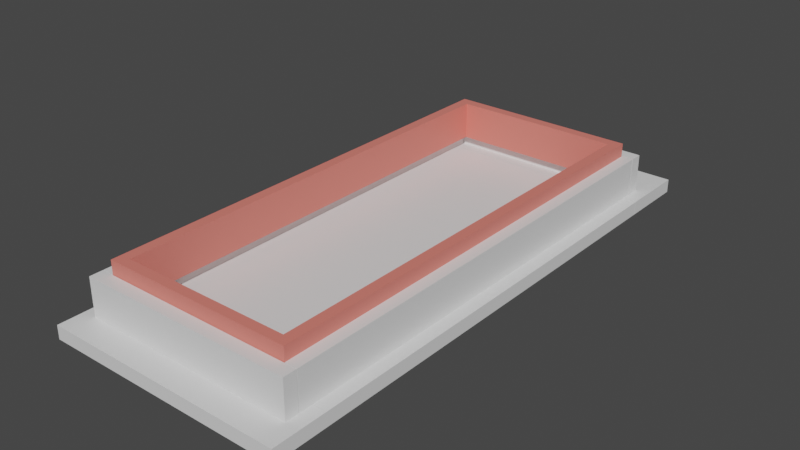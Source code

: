 # Source: 01curb.blend  (saved by Blender 3.3.6; exported with 4.5.12 LTS)
import bpy
from mathutils import Matrix  # noqa: F401  (used for matrix-valued properties, if any)

bpy.ops.wm.read_factory_settings(use_empty=True)
scene = bpy.context.scene
scene.name = 'Scene'

# ---- collections
col_collection = bpy.data.collections.new('Collection'); scene.collection.children.link(col_collection)

# ---- materials (node trees are filled in below, after node groups)
mat_mat1 = bpy.data.materials.new('mat1')
mat_mat1.alpha_threshold = 0.0
mat_mat1.use_transparent_shadow = False
mat_mat1.roughness = 0.5
mat_mat1.line_color = (0.0, 0.0, 0.0, 1.0)
mat_mat2 = bpy.data.materials.new('mat2')
mat_mat2.use_transparent_shadow = False

# ---- material node trees
mat_mat1.use_nodes = True; mat_mat1.node_tree.nodes.clear()
_N = mat_mat1.node_tree.nodes; _L = mat_mat1.node_tree.links
n0 = _N.new('ShaderNodeOutputMaterial'); n0.name = 'Material Output'; n0.location = (300, 300)
n1 = _N.new('ShaderNodeBsdfPrincipled'); n1.name = 'Principled BSDF'; n1.location = (10, 300)
n1.distribution = 'GGX'
n1.subsurface_method = 'RANDOM_WALK_SKIN'
n1.inputs[3].default_value = 1.45
n1.inputs[27].default_value = (0.0, 0.0, 0.0, 1.0)
n1.inputs[28].default_value = 1.0
_L.new(n1.outputs[0], n0.inputs[0])
n0.is_active_output = True
mat_mat2.use_nodes = True; mat_mat2.node_tree.nodes.clear()
_N = mat_mat2.node_tree.nodes; _L = mat_mat2.node_tree.links
n0 = _N.new('ShaderNodeBsdfPrincipled'); n0.name = 'Principled BSDF'; n0.location = (10, 300)
n0.distribution = 'GGX'
n0.subsurface_method = 'RANDOM_WALK_SKIN'
n0.inputs[0].default_value = (0.8, 0.2057, 0.1663, 1.0)
n0.inputs[3].default_value = 1.45
n0.inputs[27].default_value = (0.0, 0.0, 0.0, 1.0)
n0.inputs[28].default_value = 1.0
n1 = _N.new('ShaderNodeOutputMaterial'); n1.name = 'Material Output'; n1.location = (300, 300)
_L.new(n0.outputs[0], n1.inputs[0])
n1.is_active_output = True

# ---- world
world_world = bpy.data.worlds.new('World'); scene.world = world_world
world_world.use_nodes = True; world_world.node_tree.nodes.clear()
_N = world_world.node_tree.nodes; _L = world_world.node_tree.links
n0 = _N.new('ShaderNodeOutputWorld'); n0.name = 'World Output'; n0.location = (300, 300)
n1 = _N.new('ShaderNodeBackground'); n1.name = 'Background'; n1.location = (10, 300)
n1.inputs[0].default_value = (0.05088, 0.05088, 0.05088, 1.0)
_L.new(n1.outputs[0], n0.inputs[0])
n0.is_active_output = True
world_world.color = (0.05088, 0.05088, 0.05088)
world_world.use_sun_shadow = False
world_world.sun_shadow_jitter_overblur = 0.0

# ---- meshes
me_cube_001 = bpy.data.meshes.new('Cube.001')
me_cube_001.from_pydata([(-0.4, -0.001869, -0.05), (-0.4, -0.001869, -0.19), (-0.4, 1.818, -0.05), (-0.4, 1.818, -0.19), (0.4, -0.001868, -0.05), (0.4, -0.001868, -0.19), (0.4, 1.818, -0.05), (0.4, 1.818, -0.19), (0.4, 1.769, -0.19), (-0.4, 1.767, -0.05), (0.4, 1.767, -0.05), (-0.4, 1.767, -0.19), (0.4, 0.04909, -0.05), (-0.4, 0.04722, -0.19), (0.4, 0.04909, -0.19), (-0.4, 0.04722, -0.05), (0.4, 0.04722, -0.05), (-0.4, 0.04909, -0.05), (-0.4, 0.04909, -0.19), (0.4, 0.04722, -0.19), (-0.4, 1.769, -0.05), (-0.4, 1.769, -0.19), (0.4, 1.767, -0.19), (0.4, 1.769, -0.05), (0.3556, 0.04909, -0.05), (0.3556, 0.04909, -0.19), (0.3556, 1.767, -0.05), (0.3556, 1.767, -0.19), (-0.3556, 0.04909, -0.05), (-0.3556, 1.767, -0.05), (-0.3556, 0.04909, -0.19), (-0.3556, 1.767, -0.19), (-0.4, -0.002245, -0.05), (-0.4, -0.002245, -0.19), (0.4, -0.002245, -0.05), (0.4, -0.002245, -0.19), (0.4, 1.816, -0.19), (0.4, 1.767, -0.05), (0.3556, 0.04909, -0.05), (-0.3556, 1.767, -0.19), (-0.4, 1.767, -0.05), (-0.4, 1.767, -0.19), (0.4, 1.767, -0.19)], [], [(20, 23, 6, 2), (3, 2, 6, 7), (19, 16, 4, 5), (8, 21, 3, 7), (21, 20, 2, 3), (5, 4, 0, 1), (18, 17, 9, 11), (30, 18, 11, 31), (7, 6, 23, 8), (24, 12, 10, 26), (0, 4, 16, 15), (5, 1, 13, 19), (1, 0, 15, 13), (22, 10, 12, 14), (21, 8, 23, 20), (19, 13, 15, 16), (31, 11, 9, 29), (28, 17, 18, 30), (12, 24, 25, 14), (22, 27, 26, 10), (14, 25, 27, 22), (17, 28, 29, 9), (29, 28, 30, 31), (24, 26, 27, 25)])
_uv = me_cube_001.uv_layers.new(name='UVMap')
_uv.uv.foreach_set('vector', [0.7839, 2.98e-08, 0.7839, 0.4656, 0.7553, 0.4656, 0.7553, 0.0, 0.4889, 0.4656, 0.4074, 0.4656, 0.4074, 0.0, 0.4889, 0.0, 0.436, 0.4656, 0.436, 0.5471, 0.4074, 0.5471, 0.4074, 0.4656, 0.8124, 0.0, 0.8124, 0.4656, 0.7839, 0.4656, 0.7839, 2.98e-08, 0.3545, 0.4656, 0.3545, 0.5471, 0.3259, 0.5471, 0.3259, 0.4656, 0.5703, 0.4656, 0.4889, 0.4656, 0.4889, 0.0, 0.5703, 0.0, 0.3259, 1.0, 0.2444, 1.0, 0.2444, 1.192e-07, 0.3259, 0.0, 0.7036, 0.0, 0.7294, 0.0, 0.7294, 1.0, 0.7036, 1.0, 0.3831, 0.4656, 0.3831, 0.5471, 0.3545, 0.5471, 0.3545, 0.4656, 0.7036, 1.0, 0.6777, 1.0, 0.6777, 0.0, 0.7036, 0.0, 0.8696, 2.98e-08, 0.8696, 0.4656, 0.841, 0.4656, 0.841, 0.0, 0.841, 0.0, 0.841, 0.4656, 0.8124, 0.4656, 0.8124, 2.98e-08, 0.4645, 0.4656, 0.4645, 0.5471, 0.436, 0.5471, 0.436, 0.4656, 0.163, 1.0, 0.08148, 1.0, 0.08148, 0.0, 0.163, 6.333e-08, 0.4074, 0.0, 0.4074, 0.4656, 0.3259, 0.4656, 0.3259, 0.0, 0.6518, 0.0, 0.6518, 0.4656, 0.5703, 0.4656, 0.5703, 0.0, 0.4645, 0.4656, 0.4904, 0.4656, 0.4904, 0.5471, 0.4645, 0.5471, 0.5421, 0.5471, 0.5163, 0.5471, 0.5163, 0.4656, 0.5421, 0.4656, 0.568, 0.5471, 0.5421, 0.5471, 0.5421, 0.4656, 0.568, 0.4656, 0.4904, 0.4656, 0.5163, 0.4656, 0.5163, 0.5471, 0.4904, 0.5471, 0.7294, 0.0, 0.7553, 0.0, 0.7553, 1.0, 0.7294, 1.0, 0.6777, 1.0, 0.6518, 1.0, 0.6518, 0.0, 0.6777, 0.0, 0.0, 1.0, 3.725e-08, 0.0, 0.08148, 6.333e-08, 0.08148, 1.0, 0.163, 1.0, 0.163, 1.192e-07, 0.2444, 0.0, 0.2444, 1.0])
me_cube_001.materials.append(mat_mat1)
me_cube_001.materials.append(mat_mat2)
me_cube_001.use_mirror_vertex_groups = False
me_cube_001.update()
me_cube_002 = bpy.data.meshes.new('Cube.002')
me_cube_002.from_pydata([(-0.45, 0.09946, -0.19), (-0.45, 0.09946, -0.24), (0.45, 0.09947, -0.19), (0.45, 0.09947, -0.24), (0.45, -0.1005, -0.24), (-0.45, -0.1005, -0.19), (-0.45, -0.1005, -0.24), (0.45, -0.1005, -0.19), (-0.45, 1.978, -0.19), (-0.45, 1.978, -0.24), (0.45, 1.978, -0.19), (0.45, 1.978, -0.24), (0.45, 1.728, -0.24), (-0.45, 1.728, -0.19), (-0.45, 1.728, -0.24), (0.45, 1.728, -0.19), (-0.45, 1.727, -0.19), (-0.45, 1.727, -0.24), (0.45, 1.727, -0.19), (0.45, 1.727, -0.24), (0.45, 0.09995, -0.24), (-0.45, 0.09995, -0.19), (-0.45, 0.09995, -0.24), (0.45, 0.09995, -0.19)], [], [(5, 7, 2, 0), (1, 0, 2, 3), (4, 6, 1, 3), (6, 5, 0, 1), (3, 2, 7, 4), (6, 4, 7, 5), (13, 15, 10, 8), (9, 8, 10, 11), (12, 14, 9, 11), (14, 13, 8, 9), (11, 10, 15, 12), (14, 12, 15, 13), (21, 23, 18, 16), (17, 16, 18, 19), (20, 22, 17, 19), (22, 21, 16, 17), (19, 18, 23, 20), (22, 20, 23, 21)])
_uv = me_cube_002.uv_layers.new(name='UVMap')
_uv.uv.foreach_set('vector', [0.9, 0.36, 0.9, 0.72, 0.82, 0.72, 0.82, 0.36, 0.96, 0.36, 0.94, 0.36, 0.94, 0.0, 0.96, 0.0, 0.9, 0.0, 0.9, 0.36, 0.82, 0.36, 0.82, 0.0, 0.06, 0.7308, 0.04, 0.7308, 0.04, 0.6508, 0.06, 0.6508, 0.08, 0.7308, 0.06, 0.7308, 0.06, 0.6508, 0.08, 0.6508, 0.96, 0.36, 0.96, 0.72, 0.94, 0.72, 0.94, 0.36, 0.72, 0.36, 0.72, 0.0, 0.82, 0.0, 0.82, 0.36, 1.0, 0.36, 0.98, 0.36, 0.98, 0.0, 1.0, 0.0, 0.82, 0.36, 0.82, 0.72, 0.72, 0.72, 0.72, 0.36, 0.04, 0.7508, 0.02, 0.7508, 0.02, 0.6508, 0.04, 0.6508, 0.02, 0.7508, 0.0, 0.7508, 0.0, 0.6508, 0.02, 0.6508, 0.98, 0.0, 0.98, 0.36, 0.96, 0.36, 0.96, 0.0, 0.36, 0.6508, 5.96e-08, 0.6508, 0.0, 0.0, 0.36, 0.0, 1.0, 0.72, 0.98, 0.72, 0.98, 0.36, 1.0, 0.36, 0.72, 0.6508, 0.36, 0.6508, 0.36, 0.0, 0.72, 0.0, 0.94, 0.6508, 0.92, 0.6508, 0.92, 0.0, 0.94, 0.0, 0.92, 0.6508, 0.9, 0.6508, 0.9, 0.0, 0.92, 0.0, 0.98, 0.36, 0.98, 0.72, 0.96, 0.72, 0.96, 0.36])
me_cube_002.materials.append(mat_mat1)
me_cube_002.use_mirror_vertex_groups = False
me_cube_002.update()
me_cube_003 = bpy.data.meshes.new('Cube.003')
me_cube_003.from_pydata([(-0.3556, 0.04909, 0.0), (-0.3556, 1.767, -1.296e-06), (-0.3556, 1.767, -0.14), (0.3556, 1.767, -1.296e-06), (0.3556, 0.04909, 0.0), (0.3556, 0.04909, -0.14), (0.3556, 1.767, -0.14), (-0.3556, 0.04909, -0.14), (-0.3161, 1.729, -1.3e-06), (-0.3161, 1.729, -0.14), (0.3161, 1.729, -1.3e-06), (0.3161, 0.08696, -3.725e-09), (0.3161, 0.08696, -0.14), (0.3161, 1.729, -0.14), (-0.3161, 0.08696, -3.725e-09), (-0.3161, 0.08696, -0.14)], [], [(2, 1, 3, 6), (5, 4, 0, 7), (1, 2, 7, 0), (4, 5, 6, 3), (9, 13, 10, 8), (12, 15, 14, 11), (8, 14, 15, 9), (11, 10, 13, 12), (0, 14, 8, 1), (5, 12, 13, 6), (1, 8, 10, 3), (6, 13, 9, 2), (2, 9, 15, 7), (3, 10, 11, 4), (7, 15, 12, 5), (4, 11, 14, 0)])
me_cube_003.polygons.foreach_set('material_index', [1, 1, 1, 1, 1, 1, 1, 1, 1, 1, 1, 1, 1, 1, 1, 1])
_uv = me_cube_003.uv_layers.new(name='UVMap')
_uv.uv.foreach_set('vector', [0.9381, 0.3143, 0.8762, 0.3143, 0.8762, 0.0, 0.9381, 0.0, 0.9381, 0.6287, 0.8762, 0.6287, 0.8762, 0.3143, 0.9381, 0.3143, 0.6906, 0.7595, 0.6287, 0.7595, 0.6287, 4.843e-08, 0.6906, 0.0, 0.7525, 0.7595, 0.6906, 0.7595, 0.6906, 0.0, 0.7525, 0.0, 0.9381, 0.6287, 0.9381, 0.9081, 0.8762, 0.9081, 0.8762, 0.6287, 1.0, 0.0, 1.0, 0.2795, 0.9381, 0.2795, 0.9381, 0.0, 0.8143, 0.0, 0.8143, 0.7261, 0.7525, 0.7261, 0.7525, 0.0, 0.8762, 0.0, 0.8762, 0.7261, 0.8143, 0.7261, 0.8143, 5.215e-08, 0.3143, 0.7595, 0.2969, 0.7428, 0.2969, 0.01674, 0.3143, 0.0, 0.6287, 0.7595, 0.6112, 0.7428, 0.6112, 0.01674, 0.6287, 0.0, 0.3143, 0.0, 0.2969, 0.01674, 0.01744, 0.01674, 0.0, 0.0, 0.6287, 0.0, 0.6112, 0.01674, 0.3318, 0.01674, 0.3143, 0.0, 0.3143, 0.0, 0.3318, 0.01674, 0.3318, 0.7428, 0.3143, 0.7595, 0.0, 0.0, 0.01744, 0.01674, 0.01744, 0.7428, 5.96e-08, 0.7595, 0.3143, 0.7595, 0.3318, 0.7428, 0.6112, 0.7428, 0.6287, 0.7595, 5.96e-08, 0.7595, 0.01744, 0.7428, 0.2969, 0.7428, 0.3143, 0.7595])
me_cube_003.materials.append(mat_mat1)
me_cube_003.materials.append(mat_mat2)
me_cube_003.use_mirror_vertex_groups = False
me_cube_003.update()

# ---- objects
ob_0 = bpy.data.objects.new('0', me_cube_001)
ob_2 = bpy.data.objects.new('2', me_cube_002)
ob_1 = bpy.data.objects.new('1', me_cube_003)

# ---- transforms, parenting, visibility, modifiers, constraints
ob_0.location = (0.0, 0.0, 0.0)
ob_0.lock_rotations_4d = False
ob_0.empty_display_type = 'ARROWS'
ob_0.lineart.crease_threshold = 0.0
ob_2.location = (0.0, 0.0, 0.0)
ob_2.lock_rotations_4d = False
ob_2.empty_display_type = 'ARROWS'
ob_2.lineart.crease_threshold = 0.0
ob_1.location = (0.0, 0.0, 0.0)
ob_1.lock_rotations_4d = False
ob_1.empty_display_type = 'ARROWS'
ob_1.lineart.crease_threshold = 0.0

# ---- collection membership
col_collection.objects.link(ob_0)
col_collection.objects.link(ob_2)
col_collection.objects.link(ob_1)

# ---- scene / render settings (as saved in the file)
scene.frame_start = 1; scene.frame_end = 250; scene.frame_set(1)
scene.render.engine = 'BLENDER_EEVEE_NEXT'
scene.cycles.sampling_pattern = 'TABULATED_SOBOL'
scene.cycles.use_light_tree = False
scene.view_settings.view_transform = 'Filmic'
bpy.context.view_layer.update()

# ---- added for rendering (the .blend has no active camera and no usable light): camera, sun
cam_auto = bpy.data.cameras.new('AutoCamera')
cam_auto.lens = 50.0
cam_auto.sensor_width = 36.0
cam_auto.clip_end = 1000.0
ob_auto_camera = bpy.data.objects.new('AutoCamera', cam_auto)
scene.collection.objects.link(ob_auto_camera)
ob_auto_camera.location = (2.1072, -1.59002, 1.56576)
ob_auto_camera.rotation_euler = (1.09748, -7.21219e-08, 0.694738)
scene.camera = ob_auto_camera
light_auto_sun = bpy.data.lights.new('AutoSun', 'SUN')
light_auto_sun.energy = 3.0
light_auto_sun.angle = 0.0523599
ob_auto_sun = bpy.data.objects.new('AutoSun', light_auto_sun)
scene.collection.objects.link(ob_auto_sun)
ob_auto_sun.rotation_euler = (0.872665, 0.174533, 0.523599)
bpy.context.view_layer.update()
